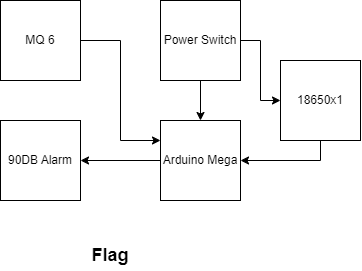

The diagram above was exported from draw.io. Its source (the exported page's mxGraphModel, read from the mxfile embedded in the PNG):
<mxGraphModel dx="410" dy="457" grid="1" gridSize="10" guides="1" tooltips="1" connect="1" arrows="1" fold="1" page="1" pageScale="1" pageWidth="827" pageHeight="1169" math="0" shadow="0">
  <root>
    <mxCell id="WIyWlLk6GJQsqaUBKTNV-0" />
    <mxCell id="WIyWlLk6GJQsqaUBKTNV-1" parent="WIyWlLk6GJQsqaUBKTNV-0" />
    <mxCell id="odIHMPufAgKwD8UpEtXs-11" style="edgeStyle=orthogonalEdgeStyle;rounded=0;orthogonalLoop=1;jettySize=auto;html=1;exitX=0;exitY=0.5;exitDx=0;exitDy=0;entryX=1;entryY=0.5;entryDx=0;entryDy=0;" edge="1" parent="WIyWlLk6GJQsqaUBKTNV-1" source="odIHMPufAgKwD8UpEtXs-0" target="odIHMPufAgKwD8UpEtXs-2">
      <mxGeometry relative="1" as="geometry" />
    </mxCell>
    <mxCell id="odIHMPufAgKwD8UpEtXs-0" value="Arduino Mega" style="whiteSpace=wrap;html=1;aspect=fixed;" vertex="1" parent="WIyWlLk6GJQsqaUBKTNV-1">
      <mxGeometry x="200" y="240" width="80" height="80" as="geometry" />
    </mxCell>
    <mxCell id="odIHMPufAgKwD8UpEtXs-10" style="edgeStyle=orthogonalEdgeStyle;rounded=0;orthogonalLoop=1;jettySize=auto;html=1;exitX=1;exitY=0.5;exitDx=0;exitDy=0;entryX=0;entryY=0.25;entryDx=0;entryDy=0;" edge="1" parent="WIyWlLk6GJQsqaUBKTNV-1" source="odIHMPufAgKwD8UpEtXs-1" target="odIHMPufAgKwD8UpEtXs-0">
      <mxGeometry relative="1" as="geometry" />
    </mxCell>
    <mxCell id="odIHMPufAgKwD8UpEtXs-1" value="MQ 6" style="whiteSpace=wrap;html=1;aspect=fixed;" vertex="1" parent="WIyWlLk6GJQsqaUBKTNV-1">
      <mxGeometry x="40" y="120" width="80" height="80" as="geometry" />
    </mxCell>
    <mxCell id="odIHMPufAgKwD8UpEtXs-2" value="90DB Alarm" style="whiteSpace=wrap;html=1;aspect=fixed;" vertex="1" parent="WIyWlLk6GJQsqaUBKTNV-1">
      <mxGeometry x="40" y="240" width="80" height="80" as="geometry" />
    </mxCell>
    <mxCell id="odIHMPufAgKwD8UpEtXs-18" value="" style="edgeStyle=orthogonalEdgeStyle;rounded=0;orthogonalLoop=1;jettySize=auto;html=1;" edge="1" parent="WIyWlLk6GJQsqaUBKTNV-1" source="odIHMPufAgKwD8UpEtXs-3" target="odIHMPufAgKwD8UpEtXs-15">
      <mxGeometry relative="1" as="geometry" />
    </mxCell>
    <mxCell id="odIHMPufAgKwD8UpEtXs-19" value="" style="edgeStyle=orthogonalEdgeStyle;rounded=0;orthogonalLoop=1;jettySize=auto;html=1;" edge="1" parent="WIyWlLk6GJQsqaUBKTNV-1" source="odIHMPufAgKwD8UpEtXs-3" target="odIHMPufAgKwD8UpEtXs-0">
      <mxGeometry relative="1" as="geometry" />
    </mxCell>
    <mxCell id="odIHMPufAgKwD8UpEtXs-3" value="Power Switch" style="whiteSpace=wrap;html=1;aspect=fixed;" vertex="1" parent="WIyWlLk6GJQsqaUBKTNV-1">
      <mxGeometry x="200" y="120" width="80" height="80" as="geometry" />
    </mxCell>
    <mxCell id="odIHMPufAgKwD8UpEtXs-20" style="edgeStyle=orthogonalEdgeStyle;rounded=0;orthogonalLoop=1;jettySize=auto;html=1;exitX=0.5;exitY=1;exitDx=0;exitDy=0;entryX=1;entryY=0.5;entryDx=0;entryDy=0;" edge="1" parent="WIyWlLk6GJQsqaUBKTNV-1" source="odIHMPufAgKwD8UpEtXs-15" target="odIHMPufAgKwD8UpEtXs-0">
      <mxGeometry relative="1" as="geometry" />
    </mxCell>
    <mxCell id="odIHMPufAgKwD8UpEtXs-15" value="18650x1" style="whiteSpace=wrap;html=1;aspect=fixed;" vertex="1" parent="WIyWlLk6GJQsqaUBKTNV-1">
      <mxGeometry x="320" y="180" width="80" height="80" as="geometry" />
    </mxCell>
    <mxCell id="odIHMPufAgKwD8UpEtXs-21" value="&lt;b&gt;&lt;font style=&quot;font-size: 18px;&quot;&gt;Flag&lt;/font&gt;&lt;/b&gt;" style="text;html=1;align=center;verticalAlign=middle;whiteSpace=wrap;rounded=0;" vertex="1" parent="WIyWlLk6GJQsqaUBKTNV-1">
      <mxGeometry x="120" y="360" width="60" height="30" as="geometry" />
    </mxCell>
  </root>
</mxGraphModel>